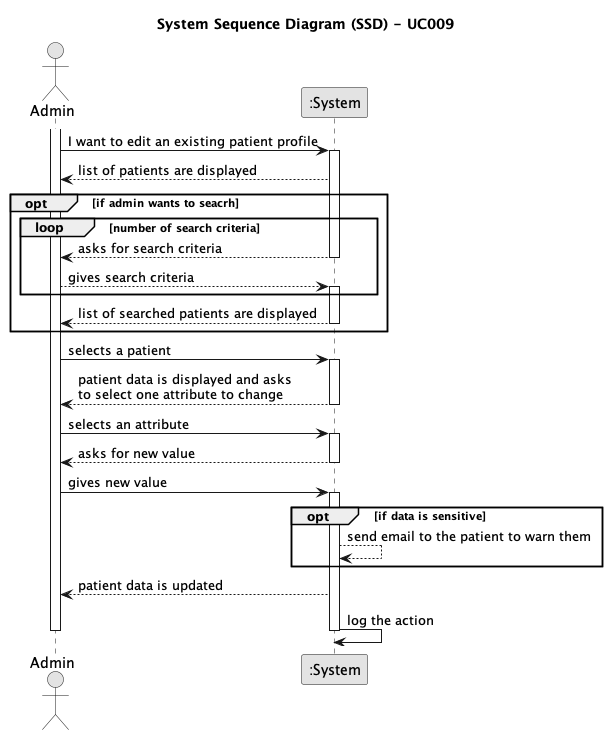

The diagram above was rendered by PlantUML. Its source (embedded in the PNG):
@startuml
skinparam monochrome true
skinparam packageStyle rectangle
skinparam shadowing false

title System Sequence Diagram (SSD) - UC009
actor Admin as Admin
participant ":System" as System

activate Admin
    Admin -> System: I want to edit an existing patient profile
    activate System

        System --> Admin: list of patients are displayed

    opt if admin wants to seacrh

        loop number of search criteria
                System --> Admin: asks for search criteria
            deactivate System

            Admin --> System: gives search criteria
            activate System
        end

            System --> Admin: list of searched patients are displayed
        deactivate System

    end

    Admin -> System: selects a patient
    activate System

        System --> Admin: patient data is displayed and asks \nto select one attribute to change
    deactivate System

    Admin -> System: selects an attribute
    activate System

        System --> Admin: asks for new value
    deactivate System

    Admin -> System: gives new value
    activate System

    opt if data is sensitive 
        System --> System: send email to the patient to warn them

    end

        System --> Admin: patient data is updated

        System -> System: log the action
    deactivate System

deactivate Admin

@enduml